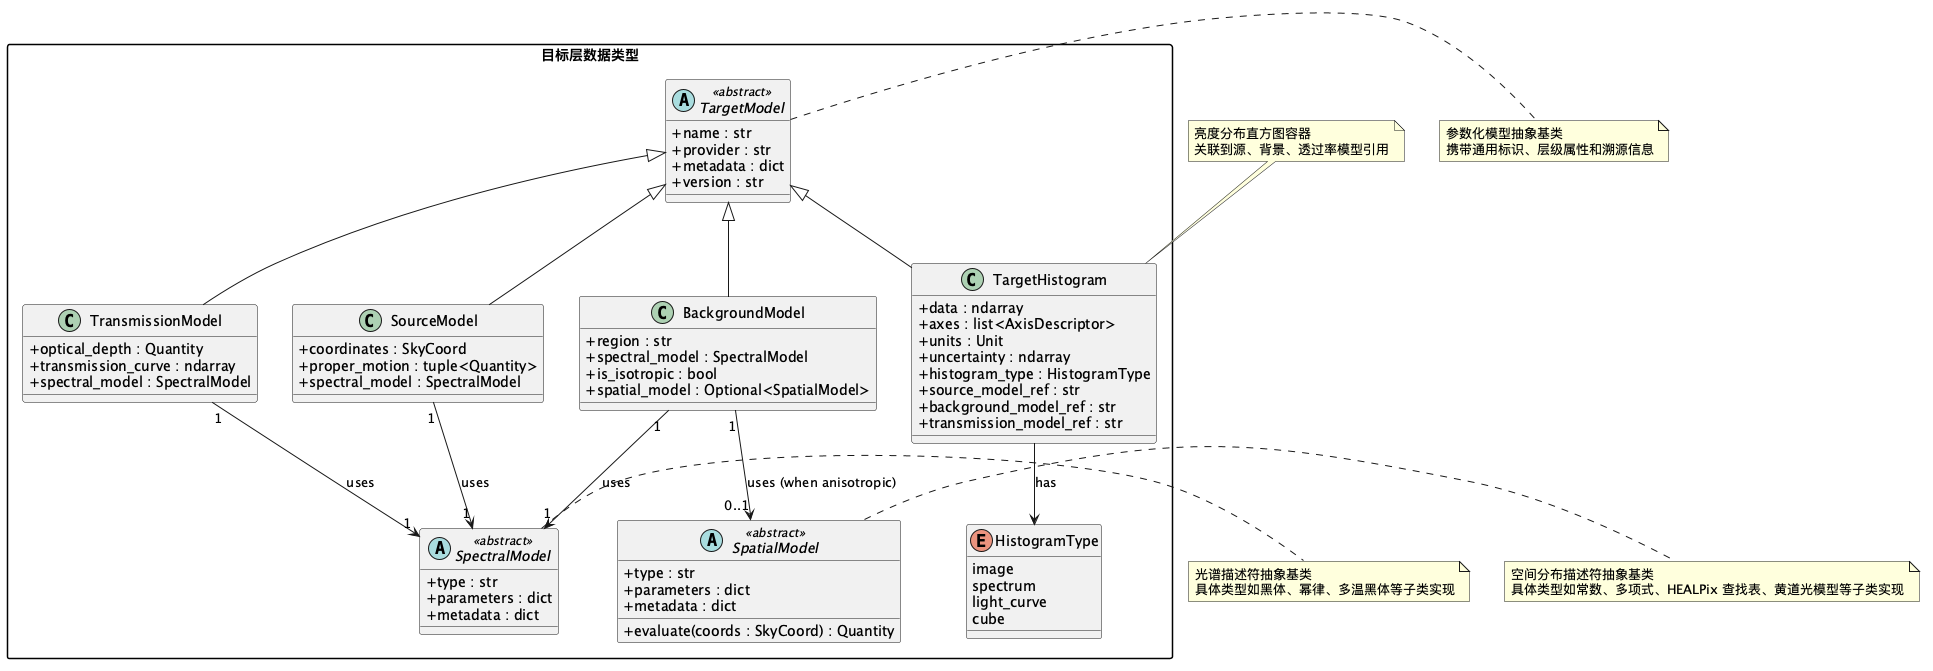

The diagram above was rendered by PlantUML. Its source (embedded in the PNG):
@startuml
' 目标层核心类图
' 基于 docs/design/targets.md 4.1 数据类型定义

skinparam classAttributeIconSize 0
skinparam classFontStyle normal
skinparam packageStyle rectangle

package "目标层数据类型" {

    abstract class TargetModel <<abstract>> {
        + name : str
        + provider : str
        + metadata : dict
        + version : str
    }

    abstract class SpectralModel <<abstract>> {
        + type : str
        + parameters : dict
        + metadata : dict
    }

    abstract class SpatialModel <<abstract>> {
        + type : str
        + parameters : dict
        + metadata : dict
        + evaluate(coords : SkyCoord) : Quantity
    }

    class SourceModel extends TargetModel {
        + coordinates : SkyCoord
        + proper_motion : tuple<Quantity>
        + spectral_model : SpectralModel
    }

    class BackgroundModel extends TargetModel {
        + region : str
        + spectral_model : SpectralModel
        + is_isotropic : bool
        + spatial_model : Optional<SpatialModel>
    }

    class TransmissionModel extends TargetModel {
        + optical_depth : Quantity
        + transmission_curve : ndarray
        + spectral_model : SpectralModel
    }

    class TargetHistogram extends TargetModel {
        + data : ndarray
        + axes : list<AxisDescriptor>
        + units : Unit
        + uncertainty : ndarray
        + histogram_type : HistogramType
        + source_model_ref : str
        + background_model_ref : str
        + transmission_model_ref : str
    }

    enum HistogramType {
        image
        spectrum
        light_curve
        cube
    }

    SourceModel "1" --> "1" SpectralModel : uses
    BackgroundModel "1" --> "1" SpectralModel : uses
    TransmissionModel "1" --> "1" SpectralModel : uses
    BackgroundModel "1" --> "0..1" SpatialModel : uses (when anisotropic)
    TargetHistogram --> HistogramType : has

}

note right of TargetModel
  参数化模型抽象基类
  携带通用标识、层级属性和溯源信息
end note

note right of SpectralModel
  光谱描述符抽象基类
  具体类型如黑体、幂律、多温黑体等子类实现
end note

note right of SpatialModel
  空间分布描述符抽象基类
  具体类型如常数、多项式、HEALPix 查找表、黄道光模型等子类实现
end note

note top of TargetHistogram
  亮度分布直方图容器
  关联到源、背景、透过率模型引用
end note

@enduml